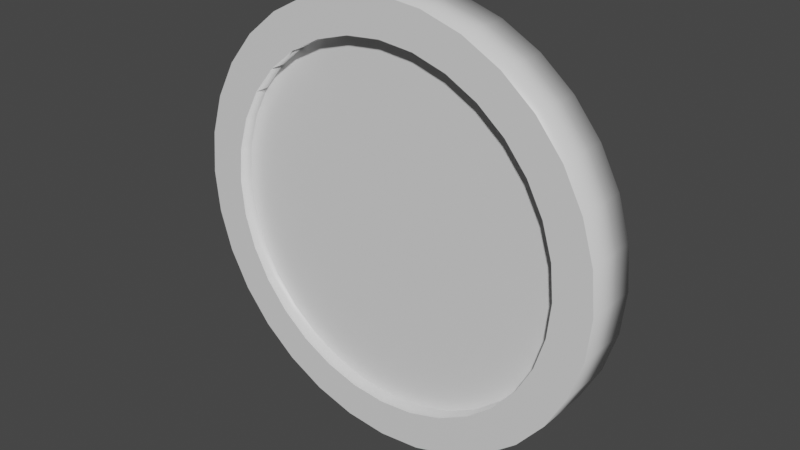 # Source: coin.blend  (saved by Blender 2.92.15; exported with 4.5.12 LTS)
import bpy
from mathutils import Matrix  # noqa: F401  (used for matrix-valued properties, if any)

bpy.ops.wm.read_factory_settings(use_empty=True)
scene = bpy.context.scene
scene.name = 'Scene'

# ---- materials (node trees are filled in below, after node groups)
mat_material = bpy.data.materials.new('Material')
mat_material.alpha_threshold = 0.0
mat_material.use_transparent_shadow = False
mat_material.line_color = (0.0, 0.0, 0.0, 1.0)

# ---- material node trees
mat_material.use_nodes = True; mat_material.node_tree.nodes.clear()
_N = mat_material.node_tree.nodes; _L = mat_material.node_tree.links
n0 = _N.new('ShaderNodeOutputMaterial'); n0.name = 'Material Output'; n0.location = (300, 300)
n1 = _N.new('ShaderNodeBsdfPrincipled'); n1.name = 'Principled BSDF'; n1.location = (10, 300)
n1.distribution = 'GGX'
n1.subsurface_method = 'BURLEY'
n1.inputs[2].default_value = 0.4
n1.inputs[3].default_value = 1.45
n1.inputs[27].default_value = (0.0, 0.0, 0.0, 1.0)
n1.inputs[28].default_value = 1.0
_L.new(n1.outputs[0], n0.inputs[0])
n0.is_active_output = True

# ---- world
world_world = bpy.data.worlds.new('World'); scene.world = world_world
world_world.use_nodes = True; world_world.node_tree.nodes.clear()
_N = world_world.node_tree.nodes; _L = world_world.node_tree.links
n0 = _N.new('ShaderNodeOutputWorld'); n0.name = 'World Output'; n0.location = (300, 300)
n1 = _N.new('ShaderNodeBackground'); n1.name = 'Background'; n1.location = (10, 300)
n1.inputs[0].default_value = (0.05088, 0.05088, 0.05088, 1.0)
_L.new(n1.outputs[0], n0.inputs[0])
n0.is_active_output = True
world_world.color = (0.05088, 0.05088, 0.05088)
world_world.use_sun_shadow = False
world_world.sun_shadow_jitter_overblur = 0.0

# ---- meshes
me_cylinder = bpy.data.meshes.new('Cylinder')
me_cylinder.from_pydata([(-3.309e-08, 0.06244, 0.4133), (-3.309e-08, -0.06244, 0.4133), (0.08064, 0.06244, 0.4054), (0.08064, -0.06244, 0.4054), (0.1582, 0.06244, 0.3819), (0.1582, -0.06244, 0.3819), (0.2296, 0.06244, 0.3437), (0.2296, -0.06244, 0.3437), (0.2923, 0.06244, 0.2923), (0.2923, -0.06244, 0.2923), (0.3437, 0.06244, 0.2296), (0.3437, -0.06244, 0.2296), (0.3819, 0.06244, 0.1582), (0.3819, -0.06244, 0.1582), (0.4054, 0.06244, 0.08064), (0.4054, -0.06244, 0.08064), (0.4133, 0.06244, 2.718e-08), (0.4133, -0.06244, 2.172e-08), (0.4054, 0.06244, -0.08064), (0.4054, -0.06244, -0.08064), (0.3819, 0.06244, -0.1582), (0.3819, -0.06244, -0.1582), (0.3437, 0.06244, -0.2296), (0.3437, -0.06244, -0.2296), (0.2923, 0.06244, -0.2923), (0.2923, -0.06244, -0.2923), (0.2296, 0.06244, -0.3437), (0.2296, -0.06244, -0.3437), (0.1582, 0.06244, -0.3819), (0.1582, -0.06244, -0.3819), (0.08064, 0.06244, -0.4054), (0.08064, -0.06244, -0.4054), (-1.363e-07, 0.06244, -0.4133), (-1.363e-07, -0.06244, -0.4133), (-0.08064, 0.06244, -0.4054), (-0.08064, -0.06244, -0.4054), (-0.1582, 0.06244, -0.3819), (-0.1582, -0.06244, -0.3819), (-0.2296, 0.06244, -0.3437), (-0.2296, -0.06244, -0.3437), (-0.2923, 0.06244, -0.2923), (-0.2923, -0.06244, -0.2923), (-0.3437, 0.06244, -0.2296), (-0.3437, -0.06244, -0.2296), (-0.3819, 0.06244, -0.1582), (-0.3819, -0.06244, -0.1582), (-0.4054, 0.06244, -0.08064), (-0.4054, -0.06244, -0.08064), (-0.4133, 0.06244, 4.064e-07), (-0.4133, -0.06244, 4.009e-07), (-0.4054, 0.06244, 0.08064), (-0.4054, -0.06244, 0.08064), (-0.3819, 0.06244, 0.1582), (-0.3819, -0.06244, 0.1582), (-0.3437, 0.06244, 0.2296), (-0.3437, -0.06244, 0.2296), (-0.2923, 0.06244, 0.2923), (-0.2923, -0.06244, 0.2923), (-0.2296, 0.06244, 0.3437), (-0.2296, -0.06244, 0.3437), (-0.1582, 0.06244, 0.3819), (-0.1582, -0.06244, 0.3819), (-0.08064, 0.06244, 0.4054), (-0.08064, -0.06244, 0.4054), (0.0, 0.06244, 0.5), (0.09755, 0.06244, 0.4904), (0.09755, -0.06244, 0.4904), (0.0, -0.06244, 0.5), (0.1913, 0.06244, 0.4619), (0.1913, -0.06244, 0.4619), (0.2778, 0.06244, 0.4157), (0.2778, -0.06244, 0.4157), (0.3536, 0.06244, 0.3536), (0.3536, -0.06244, 0.3536), (0.4157, 0.06244, 0.2778), (0.4157, -0.06244, 0.2778), (0.4619, 0.06244, 0.1913), (0.4619, -0.06244, 0.1913), (0.4904, 0.06244, 0.09755), (0.4904, -0.06244, 0.09755), (0.5, 0.06244, 4.048e-08), (0.5, -0.06244, 3.502e-08), (0.4904, 0.06244, -0.09755), (0.4904, -0.06244, -0.09755), (0.4619, 0.06244, -0.1913), (0.4619, -0.06244, -0.1913), (0.4157, 0.06244, -0.2778), (0.4157, -0.06244, -0.2778), (0.3536, 0.06244, -0.3536), (0.3536, -0.06244, -0.3536), (0.2778, 0.06244, -0.4157), (0.2778, -0.06244, -0.4157), (0.1913, 0.06244, -0.4619), (0.1913, -0.06244, -0.4619), (0.09755, 0.06244, -0.4904), (0.09755, -0.06244, -0.4904), (-1.629e-07, 0.06244, -0.5), (-1.629e-07, -0.06244, -0.5), (-0.09755, 0.06244, -0.4904), (-0.09755, -0.06244, -0.4904), (-0.1913, 0.06244, -0.4619), (-0.1913, -0.06244, -0.4619), (-0.2778, 0.06244, -0.4157), (-0.2778, -0.06244, -0.4157), (-0.3536, 0.06244, -0.3536), (-0.3536, -0.06244, -0.3536), (-0.4157, 0.06244, -0.2778), (-0.4157, -0.06244, -0.2778), (-0.4619, 0.06244, -0.1913), (-0.4619, -0.06244, -0.1913), (-0.4904, 0.06244, -0.09754), (-0.4904, -0.06244, -0.09754), (-0.5, 0.06244, 4.855e-07), (-0.5, -0.06244, 4.801e-07), (-0.4904, 0.06244, 0.09755), (-0.4904, -0.06244, 0.09755), (-0.4619, 0.06244, 0.1913), (-0.4619, -0.06244, 0.1913), (-0.4157, 0.06244, 0.2778), (-0.4157, -0.06244, 0.2778), (-0.3536, 0.06244, 0.3536), (-0.3536, -0.06244, 0.3536), (-0.2778, 0.06244, 0.4157), (-0.2778, -0.06244, 0.4157), (-0.1913, 0.06244, 0.4619), (-0.1913, -0.06244, 0.4619), (-0.09754, 0.06244, 0.4904), (-0.09754, -0.06244, 0.4904), (-3.309e-08, 0.06244, 0.4133), (0.08064, 0.06244, 0.4054), (0.08064, -0.06244, 0.4054), (-3.309e-08, -0.06244, 0.4133), (0.1582, 0.06244, 0.3819), (0.1582, -0.06244, 0.3819), (0.2296, 0.06244, 0.3437), (0.2296, -0.06244, 0.3437), (0.2923, 0.06244, 0.2923), (0.2923, -0.06244, 0.2923), (0.3437, 0.06244, 0.2296), (0.3437, -0.06244, 0.2296), (0.3819, 0.06244, 0.1582), (0.3819, -0.06244, 0.1582), (0.4054, 0.06244, 0.08064), (0.4054, -0.06244, 0.08064), (0.4133, 0.06244, 2.718e-08), (0.4133, -0.06244, 2.172e-08), (0.4054, 0.06244, -0.08064), (0.4054, -0.06244, -0.08064), (0.3819, 0.06244, -0.1582), (0.3819, -0.06244, -0.1582), (0.3437, 0.06244, -0.2296), (0.3437, -0.06244, -0.2296), (0.2923, 0.06244, -0.2923), (0.2923, -0.06244, -0.2923), (0.2296, 0.06244, -0.3437), (0.2296, -0.06244, -0.3437), (0.1582, 0.06244, -0.3819), (0.1582, -0.06244, -0.3819), (0.08064, 0.06244, -0.4054), (0.08064, -0.06244, -0.4054), (-1.363e-07, 0.06244, -0.4133), (-1.363e-07, -0.06244, -0.4133), (-0.08064, 0.06244, -0.4054), (-0.08064, -0.06244, -0.4054), (-0.1582, 0.06244, -0.3819), (-0.1582, -0.06244, -0.3819), (-0.2296, 0.06244, -0.3437), (-0.2296, -0.06244, -0.3437), (-0.2923, 0.06244, -0.2923), (-0.2923, -0.06244, -0.2923), (-0.3437, 0.06244, -0.2296), (-0.3437, -0.06244, -0.2296), (-0.3819, 0.06244, -0.1582), (-0.3819, -0.06244, -0.1582), (-0.4054, 0.06244, -0.08064), (-0.4054, -0.06244, -0.08064), (-0.4133, 0.06244, 4.064e-07), (-0.4133, -0.06244, 4.009e-07), (-0.4054, 0.06244, 0.08064), (-0.4054, -0.06244, 0.08064), (-0.3819, 0.06244, 0.1582), (-0.3819, -0.06244, 0.1582), (-0.3437, 0.06244, 0.2296), (-0.3437, -0.06244, 0.2296), (-0.2923, 0.06244, 0.2923), (-0.2923, -0.06244, 0.2923), (-0.2296, 0.06244, 0.3437), (-0.2296, -0.06244, 0.3437), (-0.1582, 0.06244, 0.3819), (-0.1582, -0.06244, 0.3819), (-0.08064, 0.06244, 0.4054), (-0.08064, -0.06244, 0.4054), (-3.309e-08, 0.06244, 0.4133), (0.08064, 0.06244, 0.4054), (0.08064, -0.06244, 0.4054), (-3.309e-08, -0.06244, 0.4133), (0.1582, 0.06244, 0.3819), (0.1582, -0.06244, 0.3819), (0.2296, 0.06244, 0.3437), (0.2296, -0.06244, 0.3437), (0.2923, 0.06244, 0.2923), (0.2923, -0.06244, 0.2923), (0.3437, 0.06244, 0.2296), (0.3437, -0.06244, 0.2296), (0.3819, 0.06244, 0.1582), (0.3819, -0.06244, 0.1582), (0.4054, 0.06244, 0.08064), (0.4054, -0.06244, 0.08064), (0.4133, 0.06244, 2.718e-08), (0.4133, -0.06244, 2.172e-08), (0.4054, 0.06244, -0.08064), (0.4054, -0.06244, -0.08064), (0.3819, 0.06244, -0.1582), (0.3819, -0.06244, -0.1582), (0.3437, 0.06244, -0.2296), (0.3437, -0.06244, -0.2296), (0.2923, 0.06244, -0.2923), (0.2923, -0.06244, -0.2923), (0.2296, 0.06244, -0.3437), (0.2296, -0.06244, -0.3437), (0.1582, 0.06244, -0.3819), (0.1582, -0.06244, -0.3819), (0.08064, 0.06244, -0.4054), (0.08064, -0.06244, -0.4054), (-1.363e-07, 0.06244, -0.4133), (-1.363e-07, -0.06244, -0.4133), (-0.08064, 0.06244, -0.4054), (-0.08064, -0.06244, -0.4054), (-0.1582, 0.06244, -0.3819), (-0.1582, -0.06244, -0.3819), (-0.2296, 0.06244, -0.3437), (-0.2296, -0.06244, -0.3437), (-0.2923, 0.06244, -0.2923), (-0.2923, -0.06244, -0.2923), (-0.3437, 0.06244, -0.2296), (-0.3437, -0.06244, -0.2296), (-0.3819, 0.06244, -0.1582), (-0.3819, -0.06244, -0.1582), (-0.4054, 0.06244, -0.08064), (-0.4054, -0.06244, -0.08064), (-0.4133, 0.06244, 4.064e-07), (-0.4133, -0.06244, 4.009e-07), (-0.4054, 0.06244, 0.08064), (-0.4054, -0.06244, 0.08064), (-0.3819, 0.06244, 0.1582), (-0.3819, -0.06244, 0.1582), (-0.3437, 0.06244, 0.2296), (-0.3437, -0.06244, 0.2296), (-0.2923, 0.06244, 0.2923), (-0.2923, -0.06244, 0.2923), (-0.2296, 0.06244, 0.3437), (-0.2296, -0.06244, 0.3437), (-0.1582, 0.06244, 0.3819), (-0.1582, -0.06244, 0.3819), (-0.08064, 0.06244, 0.4054), (-0.08064, -0.06244, 0.4054), (-5.017e-10, 0.03008, 0.4133), (0.08064, 0.03008, 0.4054), (0.08064, -0.03008, 0.4054), (-3.671e-08, -0.03008, 0.4133), (0.1582, 0.03008, 0.3819), (0.1582, -0.03008, 0.3819), (0.2296, 0.03008, 0.3437), (0.2296, -0.03008, 0.3437), (0.2923, 0.03008, 0.2923), (0.2923, -0.03008, 0.2923), (0.3437, 0.03008, 0.2296), (0.3437, -0.03008, 0.2296), (0.3819, 0.03008, 0.1582), (0.3819, -0.03008, 0.1582), (0.4054, 0.03008, 0.08064), (0.4054, -0.03008, 0.08064), (0.4133, 0.03008, 2.576e-08), (0.4133, -0.03008, 2.313e-08), (0.4054, 0.03008, -0.08064), (0.4054, -0.03008, -0.08064), (0.3819, 0.03008, -0.1582), (0.3819, -0.03008, -0.1582), (0.3437, 0.03008, -0.2296), (0.3437, -0.03008, -0.2296), (0.2923, 0.03008, -0.2923), (0.2923, -0.03008, -0.2923), (0.2296, 0.03008, -0.3437), (0.2296, -0.03008, -0.3437), (0.1582, 0.03008, -0.3819), (0.1582, -0.03008, -0.3819), (0.08064, 0.03008, -0.4054), (0.08064, -0.03008, -0.4054), (-1.037e-07, 0.03008, -0.4133), (-1.399e-07, -0.03008, -0.4133), (-0.08064, 0.03008, -0.4054), (-0.08064, -0.03008, -0.4054), (-0.1582, 0.03008, -0.3819), (-0.1582, -0.03008, -0.3819), (-0.2296, 0.03008, -0.3437), (-0.2296, -0.03008, -0.3437), (-0.2923, 0.03008, -0.2923), (-0.2923, -0.03008, -0.2923), (-0.3437, 0.03008, -0.2296), (-0.3437, -0.03008, -0.2296), (-0.3819, 0.03008, -0.1582), (-0.3819, -0.03008, -0.1582), (-0.4054, 0.03008, -0.08064), (-0.4054, -0.03008, -0.08064), (-0.4133, 0.03008, 4.05e-07), (-0.4133, -0.03008, 4.023e-07), (-0.4054, 0.03008, 0.08064), (-0.4054, -0.03008, 0.08064), (-0.3819, 0.03008, 0.1582), (-0.3819, -0.03008, 0.1582), (-0.3437, 0.03008, 0.2296), (-0.3437, -0.03008, 0.2296), (-0.2923, 0.03008, 0.2923), (-0.2923, -0.03008, 0.2923), (-0.2296, 0.03008, 0.3437), (-0.2296, -0.03008, 0.3437), (-0.1582, 0.03008, 0.3819), (-0.1582, -0.03008, 0.3819), (-0.08064, 0.03008, 0.4054), (-0.08064, -0.03008, 0.4054)], [], [(64, 67, 66, 65), (65, 66, 69, 68), (68, 69, 71, 70), (70, 71, 73, 72), (72, 73, 75, 74), (74, 75, 77, 76), (76, 77, 79, 78), (78, 79, 81, 80), (80, 81, 83, 82), (82, 83, 85, 84), (84, 85, 87, 86), (86, 87, 89, 88), (88, 89, 91, 90), (90, 91, 93, 92), (92, 93, 95, 94), (94, 95, 97, 96), (96, 97, 99, 98), (98, 99, 101, 100), (100, 101, 103, 102), (102, 103, 105, 104), (104, 105, 107, 106), (106, 107, 109, 108), (108, 109, 111, 110), (110, 111, 113, 112), (112, 113, 115, 114), (114, 115, 117, 116), (116, 117, 119, 118), (118, 119, 121, 120), (120, 121, 123, 122), (122, 123, 125, 124), (13, 11, 139, 141), (124, 125, 127, 126), (126, 127, 67, 64), (39, 37, 165, 167), (2, 0, 64, 65), (1, 3, 66, 67), (4, 2, 65, 68), (3, 5, 69, 66), (6, 4, 68, 70), (5, 7, 71, 69), (8, 6, 70, 72), (7, 9, 73, 71), (10, 8, 72, 74), (9, 11, 75, 73), (12, 10, 74, 76), (11, 13, 77, 75), (14, 12, 76, 78), (13, 15, 79, 77), (16, 14, 78, 80), (15, 17, 81, 79), (18, 16, 80, 82), (17, 19, 83, 81), (20, 18, 82, 84), (19, 21, 85, 83), (22, 20, 84, 86), (21, 23, 87, 85), (24, 22, 86, 88), (23, 25, 89, 87), (26, 24, 88, 90), (25, 27, 91, 89), (28, 26, 90, 92), (27, 29, 93, 91), (30, 28, 92, 94), (29, 31, 95, 93), (32, 30, 94, 96), (31, 33, 97, 95), (34, 32, 96, 98), (33, 35, 99, 97), (36, 34, 98, 100), (35, 37, 101, 99), (38, 36, 100, 102), (37, 39, 103, 101), (40, 38, 102, 104), (39, 41, 105, 103), (42, 40, 104, 106), (41, 43, 107, 105), (44, 42, 106, 108), (43, 45, 109, 107), (46, 44, 108, 110), (45, 47, 111, 109), (48, 46, 110, 112), (47, 49, 113, 111), (50, 48, 112, 114), (49, 51, 115, 113), (52, 50, 114, 116), (51, 53, 117, 115), (54, 52, 116, 118), (53, 55, 119, 117), (56, 54, 118, 120), (55, 57, 121, 119), (58, 56, 120, 122), (57, 59, 123, 121), (60, 58, 122, 124), (59, 61, 125, 123), (62, 60, 124, 126), (61, 63, 127, 125), (0, 62, 126, 64), (63, 1, 67, 127), (142, 144, 208, 206), (168, 170, 234, 232), (38, 40, 168, 166), (12, 14, 142, 140), (41, 39, 167, 169), (15, 13, 141, 143), (40, 42, 170, 168), (14, 16, 144, 142), (43, 41, 169, 171), (17, 15, 143, 145), (42, 44, 172, 170), (16, 18, 146, 144), (45, 43, 171, 173), (19, 17, 145, 147), (44, 46, 174, 172), (18, 20, 148, 146), (47, 45, 173, 175), (21, 19, 147, 149), (46, 48, 176, 174), (20, 22, 150, 148), (49, 47, 175, 177), (23, 21, 149, 151), (48, 50, 178, 176), (22, 24, 152, 150), (51, 49, 177, 179), (25, 23, 151, 153), (50, 52, 180, 178), (24, 26, 154, 152), (53, 51, 179, 181), (27, 25, 153, 155), (52, 54, 182, 180), (26, 28, 156, 154), (0, 2, 129, 128), (55, 53, 181, 183), (29, 27, 155, 157), (3, 1, 131, 130), (54, 56, 184, 182), (28, 30, 158, 156), (2, 4, 132, 129), (57, 55, 183, 185), (31, 29, 157, 159), (5, 3, 130, 133), (56, 58, 186, 184), (30, 32, 160, 158), (4, 6, 134, 132), (59, 57, 185, 187), (33, 31, 159, 161), (7, 5, 133, 135), (58, 60, 188, 186), (32, 34, 162, 160), (6, 8, 136, 134), (61, 59, 187, 189), (35, 33, 161, 163), (9, 7, 135, 137), (60, 62, 190, 188), (34, 36, 164, 162), (8, 10, 138, 136), (63, 61, 189, 191), (37, 35, 163, 165), (11, 9, 137, 139), (62, 0, 128, 190), (36, 38, 166, 164), (10, 12, 140, 138), (1, 63, 191, 131), (211, 209, 273, 275), (237, 235, 299, 301), (171, 169, 233, 235), (145, 143, 207, 209), (170, 172, 236, 234), (144, 146, 210, 208), (173, 171, 235, 237), (147, 145, 209, 211), (172, 174, 238, 236), (146, 148, 212, 210), (175, 173, 237, 239), (149, 147, 211, 213), (174, 176, 240, 238), (148, 150, 214, 212), (177, 175, 239, 241), (151, 149, 213, 215), (176, 178, 242, 240), (150, 152, 216, 214), (179, 177, 241, 243), (153, 151, 215, 217), (178, 180, 244, 242), (152, 154, 218, 216), (181, 179, 243, 245), (155, 153, 217, 219), (180, 182, 246, 244), (154, 156, 220, 218), (128, 129, 193, 192), (183, 181, 245, 247), (157, 155, 219, 221), (130, 131, 195, 194), (182, 184, 248, 246), (156, 158, 222, 220), (129, 132, 196, 193), (185, 183, 247, 249), (159, 157, 221, 223), (133, 130, 194, 197), (184, 186, 250, 248), (158, 160, 224, 222), (132, 134, 198, 196), (187, 185, 249, 251), (161, 159, 223, 225), (135, 133, 197, 199), (186, 188, 252, 250), (160, 162, 226, 224), (134, 136, 200, 198), (189, 187, 251, 253), (163, 161, 225, 227), (137, 135, 199, 201), (188, 190, 254, 252), (162, 164, 228, 226), (136, 138, 202, 200), (191, 189, 253, 255), (165, 163, 227, 229), (139, 137, 201, 203), (190, 128, 192, 254), (164, 166, 230, 228), (138, 140, 204, 202), (131, 191, 255, 195), (167, 165, 229, 231), (141, 139, 203, 205), (166, 168, 232, 230), (140, 142, 206, 204), (169, 167, 231, 233), (143, 141, 205, 207), (258, 259, 319, 317, 315, 313, 311, 309, 307, 305, 303, 301, 299, 297, 295, 293, 291, 289, 287, 285, 283, 281, 279, 277, 275, 273, 271, 269, 267, 265, 263, 261), (256, 257, 260, 262, 264, 266, 268, 270, 272, 274, 276, 278, 280, 282, 284, 286, 288, 290, 292, 294, 296, 298, 300, 302, 304, 306, 308, 310, 312, 314, 316, 318), (236, 238, 302, 300), (210, 212, 276, 274), (239, 237, 301, 303), (213, 211, 275, 277), (238, 240, 304, 302), (212, 214, 278, 276), (241, 239, 303, 305), (215, 213, 277, 279), (240, 242, 306, 304), (214, 216, 280, 278), (243, 241, 305, 307), (217, 215, 279, 281), (242, 244, 308, 306), (216, 218, 282, 280), (245, 243, 307, 309), (219, 217, 281, 283), (244, 246, 310, 308), (218, 220, 284, 282), (192, 193, 257, 256), (247, 245, 309, 311), (221, 219, 283, 285), (194, 195, 259, 258), (246, 248, 312, 310), (220, 222, 286, 284), (193, 196, 260, 257), (249, 247, 311, 313), (223, 221, 285, 287), (197, 194, 258, 261), (248, 250, 314, 312), (222, 224, 288, 286), (196, 198, 262, 260), (251, 249, 313, 315), (225, 223, 287, 289), (199, 197, 261, 263), (250, 252, 316, 314), (224, 226, 290, 288), (198, 200, 264, 262), (253, 251, 315, 317), (227, 225, 289, 291), (201, 199, 263, 265), (252, 254, 318, 316), (226, 228, 292, 290), (200, 202, 266, 264), (255, 253, 317, 319), (229, 227, 291, 293), (203, 201, 265, 267), (254, 192, 256, 318), (228, 230, 294, 292), (202, 204, 268, 266), (195, 255, 319, 259), (231, 229, 293, 295), (205, 203, 267, 269), (230, 232, 296, 294), (204, 206, 270, 268), (233, 231, 295, 297), (207, 205, 269, 271), (232, 234, 298, 296), (206, 208, 272, 270), (235, 233, 297, 299), (209, 207, 271, 273), (234, 236, 300, 298), (208, 210, 274, 272)])
me_cylinder.polygons.foreach_set('use_smooth', [1, 1, 1, 1, 1, 1, 1, 1, 1, 1, 1, 1, 1, 1, 1, 1, 1, 1, 1, 1, 1, 1, 1, 1, 1, 1, 1, 1, 1, 1, 0, 1, 1, 0, 0, 0, 0, 0, 0, 0, 0, 0, 0, 0, 0, 0, 0, 0, 0, 0, 0, 0, 0, 0, 0, 0, 0, 0, 0, 0, 0, 0, 0, 0, 0, 0, 0, 0, 0, 0, 0, 0, 0, 0, 0, 0, 0, 0, 0, 0, 0, 0, 0, 0, 0, 0, 0, 0, 0, 0, 0, 0, 0, 0, 0, 0, 0, 0, 0, 0, 0, 0, 0, 0, 0, 0, 0, 0, 0, 0, 0, 0, 0, 0, 0, 0, 0, 0, 0, 0, 0, 0, 0, 0, 0, 0, 0, 0, 0, 0, 0, 0, 0, 0, 0, 0, 0, 0, 0, 0, 0, 0, 0, 0, 0, 0, 0, 0, 0, 0, 0, 0, 0, 0, 0, 0, 0, 0, 0, 0, 0, 0, 1, 1, 0, 0, 0, 0, 0, 0, 0, 0, 0, 0, 0, 0, 0, 0, 0, 0, 0, 0, 0, 0, 0, 0, 0, 0, 0, 0, 0, 0, 0, 0, 0, 0, 0, 0, 0, 0, 0, 0, 0, 0, 0, 0, 0, 0, 0, 0, 0, 0, 0, 0, 0, 0, 0, 0, 0, 0, 0, 0, 0, 0, 0, 0, 0, 0, 1, 1, 1, 1, 1, 1, 1, 1, 1, 1, 1, 1, 1, 1, 1, 1, 1, 1, 1, 1, 1, 1, 1, 1, 1, 1, 1, 1, 1, 1, 1, 1, 1, 1, 1, 1, 1, 1, 1, 1, 1, 1, 1, 1, 1, 1, 1, 1, 1, 1, 1, 1, 1, 1, 1, 1, 1, 1, 1, 1, 1, 1])
_uv = me_cylinder.uv_layers.new(name='UVMap')
_uv.uv.foreach_set('vector', [1.0, 0.5, 1.0, 1.0, 0.9688, 1.0, 0.9688, 0.5, 0.9688, 0.5, 0.9688, 1.0, 0.9375, 1.0, 0.9375, 0.5, 0.9375, 0.5, 0.9375, 1.0, 0.9062, 1.0, 0.9062, 0.5, 0.9062, 0.5, 0.9062, 1.0, 0.875, 1.0, 0.875, 0.5, 0.875, 0.5, 0.875, 1.0, 0.8438, 1.0, 0.8438, 0.5, 0.8438, 0.5, 0.8438, 1.0, 0.8125, 1.0, 0.8125, 0.5, 0.8125, 0.5, 0.8125, 1.0, 0.7812, 1.0, 0.7812, 0.5, 0.7812, 0.5, 0.7812, 1.0, 0.75, 1.0, 0.75, 0.5, 0.75, 0.5, 0.75, 1.0, 0.7188, 1.0, 0.7188, 0.5, 0.7188, 0.5, 0.7188, 1.0, 0.6875, 1.0, 0.6875, 0.5, 0.6875, 0.5, 0.6875, 1.0, 0.6562, 1.0, 0.6562, 0.5, 0.6562, 0.5, 0.6562, 1.0, 0.625, 1.0, 0.625, 0.5, 0.625, 0.5, 0.625, 1.0, 0.5938, 1.0, 0.5938, 0.5, 0.5938, 0.5, 0.5938, 1.0, 0.5625, 1.0, 0.5625, 0.5, 0.5625, 0.5, 0.5625, 1.0, 0.5312, 1.0, 0.5312, 0.5, 0.5312, 0.5, 0.5312, 1.0, 0.5, 1.0, 0.5, 0.5, 0.5, 0.5, 0.5, 1.0, 0.4688, 1.0, 0.4688, 0.5, 0.4688, 0.5, 0.4688, 1.0, 0.4375, 1.0, 0.4375, 0.5, 0.4375, 0.5, 0.4375, 1.0, 0.4062, 1.0, 0.4062, 0.5, 0.4062, 0.5, 0.4062, 1.0, 0.375, 1.0, 0.375, 0.5, 0.375, 0.5, 0.375, 1.0, 0.3438, 1.0, 0.3438, 0.5, 0.3438, 0.5, 0.3438, 1.0, 0.3125, 1.0, 0.3125, 0.5, 0.3125, 0.5, 0.3125, 1.0, 0.2812, 1.0, 0.2812, 0.5, 0.2812, 0.5, 0.2812, 1.0, 0.25, 1.0, 0.25, 0.5, 0.25, 0.5, 0.25, 1.0, 0.2188, 1.0, 0.2188, 0.5, 0.2188, 0.5, 0.2188, 1.0, 0.1875, 1.0, 0.1875, 0.5, 0.1875, 0.5, 0.1875, 1.0, 0.1562, 1.0, 0.1562, 0.5, 0.1562, 0.5, 0.1562, 1.0, 0.125, 1.0, 0.125, 0.5, 0.125, 0.5, 0.125, 1.0, 0.09375, 1.0, 0.09375, 0.5, 0.09375, 0.5, 0.09375, 1.0, 0.0625, 1.0, 0.0625, 0.5, 0.4333, 0.3259, 0.415, 0.3602, 0.415, 0.3602, 0.4333, 0.3259, 0.0625, 0.5, 0.0625, 1.0, 0.03125, 1.0, 0.03125, 0.5, 0.03125, 0.5, 0.03125, 1.0, 0.0, 1.0, 0.0, 0.5, 0.1398, 0.08503, 0.1741, 0.0667, 0.1741, 0.0667, 0.1398, 0.08503, 0.7887, 0.4446, 0.75, 0.4484, 0.75, 0.49, 0.7968, 0.4854, 0.25, 0.4484, 0.2887, 0.4446, 0.2968, 0.4854, 0.25, 0.49, 0.8259, 0.4333, 0.7887, 0.4446, 0.7968, 0.4854, 0.8418, 0.4717, 0.2887, 0.4446, 0.3259, 0.4333, 0.3418, 0.4717, 0.2968, 0.4854, 0.8602, 0.415, 0.8259, 0.4333, 0.8418, 0.4717, 0.8833, 0.4496, 0.3259, 0.4333, 0.3602, 0.415, 0.3833, 0.4496, 0.3418, 0.4717, 0.8903, 0.3903, 0.8602, 0.415, 0.8833, 0.4496, 0.9197, 0.4197, 0.3602, 0.415, 0.3903, 0.3903, 0.4197, 0.4197, 0.3833, 0.4496, 0.915, 0.3602, 0.8903, 0.3903, 0.9197, 0.4197, 0.9496, 0.3833, 0.3903, 0.3903, 0.415, 0.3602, 0.4496, 0.3833, 0.4197, 0.4197, 0.9333, 0.3259, 0.915, 0.3602, 0.9496, 0.3833, 0.9717, 0.3418, 0.415, 0.3602, 0.4333, 0.3259, 0.4717, 0.3418, 0.4496, 0.3833, 0.9446, 0.2887, 0.9333, 0.3259, 0.9717, 0.3418, 0.9854, 0.2968, 0.4333, 0.3259, 0.4446, 0.2887, 0.4854, 0.2968, 0.4717, 0.3418, 0.9484, 0.25, 0.9446, 0.2887, 0.9854, 0.2968, 0.99, 0.25, 0.4446, 0.2887, 0.4484, 0.25, 0.49, 0.25, 0.4854, 0.2968, 0.9446, 0.2113, 0.9484, 0.25, 0.99, 0.25, 0.9854, 0.2032, 0.4484, 0.25, 0.4446, 0.2113, 0.4854, 0.2032, 0.49, 0.25, 0.9333, 0.1741, 0.9446, 0.2113, 0.9854, 0.2032, 0.9717, 0.1582, 0.4446, 0.2113, 0.4333, 0.1741, 0.4717, 0.1582, 0.4854, 0.2032, 0.915, 0.1398, 0.9333, 0.1741, 0.9717, 0.1582, 0.9496, 0.1167, 0.4333, 0.1741, 0.415, 0.1398, 0.4496, 0.1167, 0.4717, 0.1582, 0.8903, 0.1097, 0.915, 0.1398, 0.9496, 0.1167, 0.9197, 0.08029, 0.415, 0.1398, 0.3903, 0.1097, 0.4197, 0.08029, 0.4496, 0.1167, 0.8602, 0.08503, 0.8903, 0.1097, 0.9197, 0.08029, 0.8833, 0.05045, 0.3903, 0.1097, 0.3602, 0.08503, 0.3833, 0.05045, 0.4197, 0.08029, 0.8259, 0.0667, 0.8602, 0.08503, 0.8833, 0.05045, 0.8418, 0.02827, 0.3602, 0.08503, 0.3259, 0.0667, 0.3418, 0.02827, 0.3833, 0.05045, 0.7887, 0.05541, 0.8259, 0.0667, 0.8418, 0.02827, 0.7968, 0.01461, 0.3259, 0.0667, 0.2887, 0.05541, 0.2968, 0.01461, 0.3418, 0.02827, 0.75, 0.0516, 0.7887, 0.05541, 0.7968, 0.01461, 0.75, 0.01, 0.2887, 0.05541, 0.25, 0.0516, 0.25, 0.01, 0.2968, 0.01461, 0.7113, 0.05541, 0.75, 0.0516, 0.75, 0.01, 0.7032, 0.01461, 0.25, 0.0516, 0.2113, 0.05541, 0.2032, 0.01461, 0.25, 0.01, 0.6741, 0.0667, 0.7113, 0.05541, 0.7032, 0.01461, 0.6582, 0.02827, 0.2113, 0.05541, 0.1741, 0.0667, 0.1582, 0.02827, 0.2032, 0.01461, 0.6398, 0.08503, 0.6741, 0.0667, 0.6582, 0.02827, 0.6167, 0.05045, 0.1741, 0.0667, 0.1398, 0.08503, 0.1167, 0.05045, 0.1582, 0.02827, 0.6097, 0.1097, 0.6398, 0.08503, 0.6167, 0.05045, 0.5803, 0.08029, 0.1398, 0.08503, 0.1097, 0.1097, 0.08029, 0.08029, 0.1167, 0.05045, 0.585, 0.1398, 0.6097, 0.1097, 0.5803, 0.08029, 0.5504, 0.1167, 0.1097, 0.1097, 0.08503, 0.1398, 0.05045, 0.1167, 0.08029, 0.08029, 0.5667, 0.1741, 0.585, 0.1398, 0.5504, 0.1167, 0.5283, 0.1582, 0.08503, 0.1398, 0.0667, 0.1741, 0.02827, 0.1582, 0.05045, 0.1167, 0.5554, 0.2113, 0.5667, 0.1741, 0.5283, 0.1582, 0.5146, 0.2032, 0.0667, 0.1741, 0.05541, 0.2113, 0.01461, 0.2032, 0.02827, 0.1582, 0.5516, 0.25, 0.5554, 0.2113, 0.5146, 0.2032, 0.51, 0.25, 0.05541, 0.2113, 0.0516, 0.25, 0.01, 0.25, 0.01461, 0.2032, 0.5554, 0.2887, 0.5516, 0.25, 0.51, 0.25, 0.5146, 0.2968, 0.0516, 0.25, 0.05541, 0.2887, 0.01461, 0.2968, 0.01, 0.25, 0.5667, 0.3259, 0.5554, 0.2887, 0.5146, 0.2968, 0.5283, 0.3418, 0.05541, 0.2887, 0.0667, 0.3259, 0.02827, 0.3418, 0.01461, 0.2968, 0.585, 0.3602, 0.5667, 0.3259, 0.5283, 0.3418, 0.5504, 0.3833, 0.0667, 0.3259, 0.08503, 0.3602, 0.05045, 0.3833, 0.02827, 0.3418, 0.6097, 0.3903, 0.585, 0.3602, 0.5504, 0.3833, 0.5803, 0.4197, 0.08503, 0.3602, 0.1097, 0.3903, 0.08029, 0.4197, 0.05045, 0.3833, 0.6398, 0.415, 0.6097, 0.3903, 0.5803, 0.4197, 0.6167, 0.4496, 0.1097, 0.3903, 0.1398, 0.415, 0.1167, 0.4496, 0.08029, 0.4197, 0.6741, 0.4333, 0.6398, 0.415, 0.6167, 0.4496, 0.6582, 0.4717, 0.1398, 0.415, 0.1741, 0.4333, 0.1582, 0.4717, 0.1167, 0.4496, 0.7113, 0.4446, 0.6741, 0.4333, 0.6582, 0.4717, 0.7032, 0.4854, 0.1741, 0.4333, 0.2113, 0.4446, 0.2032, 0.4854, 0.1582, 0.4717, 0.75, 0.4484, 0.7113, 0.4446, 0.7032, 0.4854, 0.75, 0.49, 0.2113, 0.4446, 0.25, 0.4484, 0.25, 0.49, 0.2032, 0.4854, 0.9446, 0.2887, 0.9484, 0.25, 0.9484, 0.25, 0.9446, 0.2887, 0.6097, 0.1097, 0.585, 0.1398, 0.585, 0.1398, 0.6097, 0.1097, 0.6398, 0.08503, 0.6097, 0.1097, 0.6097, 0.1097, 0.6398, 0.08503, 0.9333, 0.3259, 0.9446, 0.2887, 0.9446, 0.2887, 0.9333, 0.3259, 0.1097, 0.1097, 0.1398, 0.08503, 0.1398, 0.08503, 0.1097, 0.1097, 0.4446, 0.2887, 0.4333, 0.3259, 0.4333, 0.3259, 0.4446, 0.2887, 0.6097, 0.1097, 0.585, 0.1398, 0.585, 0.1398, 0.6097, 0.1097, 0.9446, 0.2887, 0.9484, 0.25, 0.9484, 0.25, 0.9446, 0.2887, 0.08503, 0.1398, 0.1097, 0.1097, 0.1097, 0.1097, 0.08503, 0.1398, 0.4484, 0.25, 0.4446, 0.2887, 0.4446, 0.2887, 0.4484, 0.25, 0.585, 0.1398, 0.5667, 0.1741, 0.5667, 0.1741, 0.585, 0.1398, 0.9484, 0.25, 0.9446, 0.2113, 0.9446, 0.2113, 0.9484, 0.25, 0.0667, 0.1741, 0.08503, 0.1398, 0.08503, 0.1398, 0.0667, 0.1741, 0.4446, 0.2113, 0.4484, 0.25, 0.4484, 0.25, 0.4446, 0.2113, 0.5667, 0.1741, 0.5554, 0.2113, 0.5554, 0.2113, 0.5667, 0.1741, 0.9446, 0.2113, 0.9333, 0.1741, 0.9333, 0.1741, 0.9446, 0.2113, 0.05541, 0.2113, 0.0667, 0.1741, 0.0667, 0.1741, 0.05541, 0.2113, 0.4333, 0.1741, 0.4446, 0.2113, 0.4446, 0.2113, 0.4333, 0.1741, 0.5554, 0.2113, 0.5516, 0.25, 0.5516, 0.25, 0.5554, 0.2113, 0.9333, 0.1741, 0.915, 0.1398, 0.915, 0.1398, 0.9333, 0.1741, 0.0516, 0.25, 0.05541, 0.2113, 0.05541, 0.2113, 0.0516, 0.25, 0.415, 0.1398, 0.4333, 0.1741, 0.4333, 0.1741, 0.415, 0.1398, 0.5516, 0.25, 0.5554, 0.2887, 0.5554, 0.2887, 0.5516, 0.25, 0.915, 0.1398, 0.8903, 0.1097, 0.8903, 0.1097, 0.915, 0.1398, 0.05541, 0.2887, 0.0516, 0.25, 0.0516, 0.25, 0.05541, 0.2887, 0.3903, 0.1097, 0.415, 0.1398, 0.415, 0.1398, 0.3903, 0.1097, 0.5554, 0.2887, 0.5667, 0.3259, 0.5667, 0.3259, 0.5554, 0.2887, 0.8903, 0.1097, 0.8602, 0.08503, 0.8602, 0.08503, 0.8903, 0.1097, 0.0667, 0.3259, 0.05541, 0.2887, 0.05541, 0.2887, 0.0667, 0.3259, 0.3602, 0.08503, 0.3903, 0.1097, 0.3903, 0.1097, 0.3602, 0.08503, 0.5667, 0.3259, 0.585, 0.3602, 0.585, 0.3602, 0.5667, 0.3259, 0.8602, 0.08503, 0.8259, 0.0667, 0.8259, 0.0667, 0.8602, 0.08503, 0.75, 0.4484, 0.7887, 0.4446, 0.7887, 0.4446, 0.75, 0.4484, 0.08503, 0.3602, 0.0667, 0.3259, 0.0667, 0.3259, 0.08503, 0.3602, 0.3259, 0.0667, 0.3602, 0.08503, 0.3602, 0.08503, 0.3259, 0.0667, 0.2887, 0.4446, 0.25, 0.4484, 0.25, 0.4484, 0.2887, 0.4446, 0.585, 0.3602, 0.6097, 0.3903, 0.6097, 0.3903, 0.585, 0.3602, 0.8259, 0.0667, 0.7887, 0.05541, 0.7887, 0.05541, 0.8259, 0.0667, 0.7887, 0.4446, 0.8259, 0.4333, 0.8259, 0.4333, 0.7887, 0.4446, 0.1097, 0.3903, 0.08503, 0.3602, 0.08503, 0.3602, 0.1097, 0.3903, 0.2887, 0.05541, 0.3259, 0.0667, 0.3259, 0.0667, 0.2887, 0.05541, 0.3259, 0.4333, 0.2887, 0.4446, 0.2887, 0.4446, 0.3259, 0.4333, 0.6097, 0.3903, 0.6398, 0.415, 0.6398, 0.415, 0.6097, 0.3903, 0.7887, 0.05541, 0.75, 0.0516, 0.75, 0.0516, 0.7887, 0.05541, 0.8259, 0.4333, 0.8602, 0.415, 0.8602, 0.415, 0.8259, 0.4333, 0.1398, 0.415, 0.1097, 0.3903, 0.1097, 0.3903, 0.1398, 0.415, 0.25, 0.0516, 0.2887, 0.05541, 0.2887, 0.05541, 0.25, 0.0516, 0.3602, 0.415, 0.3259, 0.4333, 0.3259, 0.4333, 0.3602, 0.415, 0.6398, 0.415, 0.6741, 0.4333, 0.6741, 0.4333, 0.6398, 0.415, 0.75, 0.0516, 0.7113, 0.05541, 0.7113, 0.05541, 0.75, 0.0516, 0.8602, 0.415, 0.8903, 0.3903, 0.8903, 0.3903, 0.8602, 0.415, 0.1741, 0.4333, 0.1398, 0.415, 0.1398, 0.415, 0.1741, 0.4333, 0.2113, 0.05541, 0.25, 0.0516, 0.25, 0.0516, 0.2113, 0.05541, 0.3903, 0.3903, 0.3602, 0.415, 0.3602, 0.415, 0.3903, 0.3903, 0.6741, 0.4333, 0.7113, 0.4446, 0.7113, 0.4446, 0.6741, 0.4333, 0.7113, 0.05541, 0.6741, 0.0667, 0.6741, 0.0667, 0.7113, 0.05541, 0.8903, 0.3903, 0.915, 0.3602, 0.915, 0.3602, 0.8903, 0.3903, 0.2113, 0.4446, 0.1741, 0.4333, 0.1741, 0.4333, 0.2113, 0.4446, 0.1741, 0.0667, 0.2113, 0.05541, 0.2113, 0.05541, 0.1741, 0.0667, 0.415, 0.3602, 0.3903, 0.3903, 0.3903, 0.3903, 0.415, 0.3602, 0.7113, 0.4446, 0.75, 0.4484, 0.75, 0.4484, 0.7113, 0.4446, 0.6741, 0.0667, 0.6398, 0.08503, 0.6398, 0.08503, 0.6741, 0.0667, 0.915, 0.3602, 0.9333, 0.3259, 0.9333, 0.3259, 0.915, 0.3602, 0.25, 0.4484, 0.2113, 0.4446, 0.2113, 0.4446, 0.25, 0.4484, 0.4446, 0.2113, 0.4484, 0.25, 0.4484, 0.25, 0.4446, 0.2113, 0.0667, 0.1741, 0.08503, 0.1398, 0.08503, 0.1398, 0.0667, 0.1741, 0.08503, 0.1398, 0.1097, 0.1097, 0.1097, 0.1097, 0.08503, 0.1398, 0.4484, 0.25, 0.4446, 0.2887, 0.4446, 0.2887, 0.4484, 0.25, 0.585, 0.1398, 0.5667, 0.1741, 0.5667, 0.1741, 0.585, 0.1398, 0.9484, 0.25, 0.9446, 0.2113, 0.9446, 0.2113, 0.9484, 0.25, 0.0667, 0.1741, 0.08503, 0.1398, 0.08503, 0.1398, 0.0667, 0.1741, 0.4446, 0.2113, 0.4484, 0.25, 0.4484, 0.25, 0.4446, 0.2113, 0.5667, 0.1741, 0.5554, 0.2113, 0.5554, 0.2113, 0.5667, 0.1741, 0.9446, 0.2113, 0.9333, 0.1741, 0.9333, 0.1741, 0.9446, 0.2113, 0.05541, 0.2113, 0.0667, 0.1741, 0.0667, 0.1741, 0.05541, 0.2113, 0.4333, 0.1741, 0.4446, 0.2113, 0.4446, 0.2113, 0.4333, 0.1741, 0.5554, 0.2113, 0.5516, 0.25, 0.5516, 0.25, 0.5554, 0.2113, 0.9333, 0.1741, 0.915, 0.1398, 0.915, 0.1398, 0.9333, 0.1741, 0.0516, 0.25, 0.05541, 0.2113, 0.05541, 0.2113, 0.0516, 0.25, 0.415, 0.1398, 0.4333, 0.1741, 0.4333, 0.1741, 0.415, 0.1398, 0.5516, 0.25, 0.5554, 0.2887, 0.5554, 0.2887, 0.5516, 0.25, 0.915, 0.1398, 0.8903, 0.1097, 0.8903, 0.1097, 0.915, 0.1398, 0.05541, 0.2887, 0.0516, 0.25, 0.0516, 0.25, 0.05541, 0.2887, 0.3903, 0.1097, 0.415, 0.1398, 0.415, 0.1398, 0.3903, 0.1097, 0.5554, 0.2887, 0.5667, 0.3259, 0.5667, 0.3259, 0.5554, 0.2887, 0.8903, 0.1097, 0.8602, 0.08503, 0.8602, 0.08503, 0.8903, 0.1097, 0.0667, 0.3259, 0.05541, 0.2887, 0.05541, 0.2887, 0.0667, 0.3259, 0.3602, 0.08503, 0.3903, 0.1097, 0.3903, 0.1097, 0.3602, 0.08503, 0.5667, 0.3259, 0.585, 0.3602, 0.585, 0.3602, 0.5667, 0.3259, 0.8602, 0.08503, 0.8259, 0.0667, 0.8259, 0.0667, 0.8602, 0.08503, 0.75, 0.4484, 0.7887, 0.4446, 0.7887, 0.4446, 0.75, 0.4484, 0.08503, 0.3602, 0.0667, 0.3259, 0.0667, 0.3259, 0.08503, 0.3602, 0.3259, 0.0667, 0.3602, 0.08503, 0.3602, 0.08503, 0.3259, 0.0667, 0.2887, 0.4446, 0.25, 0.4484, 0.25, 0.4484, 0.2887, 0.4446, 0.585, 0.3602, 0.6097, 0.3903, 0.6097, 0.3903, 0.585, 0.3602, 0.8259, 0.0667, 0.7887, 0.05541, 0.7887, 0.05541, 0.8259, 0.0667, 0.7887, 0.4446, 0.8259, 0.4333, 0.8259, 0.4333, 0.7887, 0.4446, 0.1097, 0.3903, 0.08503, 0.3602, 0.08503, 0.3602, 0.1097, 0.3903, 0.2887, 0.05541, 0.3259, 0.0667, 0.3259, 0.0667, 0.2887, 0.05541, 0.3259, 0.4333, 0.2887, 0.4446, 0.2887, 0.4446, 0.3259, 0.4333, 0.6097, 0.3903, 0.6398, 0.415, 0.6398, 0.415, 0.6097, 0.3903, 0.7887, 0.05541, 0.75, 0.0516, 0.75, 0.0516, 0.7887, 0.05541, 0.8259, 0.4333, 0.8602, 0.415, 0.8602, 0.415, 0.8259, 0.4333, 0.1398, 0.415, 0.1097, 0.3903, 0.1097, 0.3903, 0.1398, 0.415, 0.25, 0.0516, 0.2887, 0.05541, 0.2887, 0.05541, 0.25, 0.0516, 0.3602, 0.415, 0.3259, 0.4333, 0.3259, 0.4333, 0.3602, 0.415, 0.6398, 0.415, 0.6741, 0.4333, 0.6741, 0.4333, 0.6398, 0.415, 0.75, 0.0516, 0.7113, 0.05541, 0.7113, 0.05541, 0.75, 0.0516, 0.8602, 0.415, 0.8903, 0.3903, 0.8903, 0.3903, 0.8602, 0.415, 0.1741, 0.4333, 0.1398, 0.415, 0.1398, 0.415, 0.1741, 0.4333, 0.2113, 0.05541, 0.25, 0.0516, 0.25, 0.0516, 0.2113, 0.05541, 0.3903, 0.3903, 0.3602, 0.415, 0.3602, 0.415, 0.3903, 0.3903, 0.6741, 0.4333, 0.7113, 0.4446, 0.7113, 0.4446, 0.6741, 0.4333, 0.7113, 0.05541, 0.6741, 0.0667, 0.6741, 0.0667, 0.7113, 0.05541, 0.8903, 0.3903, 0.915, 0.3602, 0.915, 0.3602, 0.8903, 0.3903, 0.2113, 0.4446, 0.1741, 0.4333, 0.1741, 0.4333, 0.2113, 0.4446, 0.1741, 0.0667, 0.2113, 0.05541, 0.2113, 0.05541, 0.1741, 0.0667, 0.415, 0.3602, 0.3903, 0.3903, 0.3903, 0.3903, 0.415, 0.3602, 0.7113, 0.4446, 0.75, 0.4484, 0.75, 0.4484, 0.7113, 0.4446, 0.6741, 0.0667, 0.6398, 0.08503, 0.6398, 0.08503, 0.6741, 0.0667, 0.915, 0.3602, 0.9333, 0.3259, 0.9333, 0.3259, 0.915, 0.3602, 0.25, 0.4484, 0.2113, 0.4446, 0.2113, 0.4446, 0.25, 0.4484, 0.1398, 0.08503, 0.1741, 0.0667, 0.1741, 0.0667, 0.1398, 0.08503, 0.4333, 0.3259, 0.415, 0.3602, 0.415, 0.3602, 0.4333, 0.3259, 0.6398, 0.08503, 0.6097, 0.1097, 0.6097, 0.1097, 0.6398, 0.08503, 0.9333, 0.3259, 0.9446, 0.2887, 0.9446, 0.2887, 0.9333, 0.3259, 0.1097, 0.1097, 0.1398, 0.08503, 0.1398, 0.08503, 0.1097, 0.1097, 0.4446, 0.2887, 0.4333, 0.3259, 0.4333, 0.3259, 0.4446, 0.2887, 0.2887, 0.4446, 0.25, 0.4484, 0.2113, 0.4446, 0.1741, 0.4333, 0.1398, 0.415, 0.1097, 0.3903, 0.08503, 0.3602, 0.0667, 0.3259, 0.05541, 0.2887, 0.0516, 0.25, 0.05541, 0.2113, 0.0667, 0.1741, 0.08503, 0.1398, 0.1097, 0.1097, 0.1398, 0.08503, 0.1741, 0.0667, 0.2113, 0.05541, 0.25, 0.0516, 0.2887, 0.05541, 0.3259, 0.0667, 0.3602, 0.08503, 0.3903, 0.1097, 0.415, 0.1398, 0.4333, 0.1741, 0.4446, 0.2113, 0.4484, 0.25, 0.4446, 0.2887, 0.4333, 0.3259, 0.415, 0.3602, 0.3903, 0.3903, 0.3602, 0.415, 0.3259, 0.4333, 0.75, 0.4484, 0.7887, 0.4446, 0.8259, 0.4333, 0.8602, 0.415, 0.8903, 0.3903, 0.915, 0.3602, 0.9333, 0.3259, 0.9446, 0.2887, 0.9484, 0.25, 0.9446, 0.2113, 0.9333, 0.1741, 0.915, 0.1398, 0.8903, 0.1097, 0.8602, 0.08503, 0.8259, 0.0667, 0.7887, 0.05541, 0.75, 0.0516, 0.7113, 0.05541, 0.6741, 0.0667, 0.6398, 0.08503, 0.6097, 0.1097, 0.585, 0.1398, 0.5667, 0.1741, 0.5554, 0.2113, 0.5516, 0.25, 0.5554, 0.2887, 0.5667, 0.3259, 0.585, 0.3602, 0.6097, 0.3903, 0.6398, 0.415, 0.6741, 0.4333, 0.7113, 0.4446, 0.5667, 0.1741, 0.5554, 0.2113, 0.5554, 0.2113, 0.5667, 0.1741, 0.9446, 0.2113, 0.9333, 0.1741, 0.9333, 0.1741, 0.9446, 0.2113, 0.05541, 0.2113, 0.0667, 0.1741, 0.0667, 0.1741, 0.05541, 0.2113, 0.4333, 0.1741, 0.4446, 0.2113, 0.4446, 0.2113, 0.4333, 0.1741, 0.5554, 0.2113, 0.5516, 0.25, 0.5516, 0.25, 0.5554, 0.2113, 0.9333, 0.1741, 0.915, 0.1398, 0.915, 0.1398, 0.9333, 0.1741, 0.0516, 0.25, 0.05541, 0.2113, 0.05541, 0.2113, 0.0516, 0.25, 0.415, 0.1398, 0.4333, 0.1741, 0.4333, 0.1741, 0.415, 0.1398, 0.5516, 0.25, 0.5554, 0.2887, 0.5554, 0.2887, 0.5516, 0.25, 0.915, 0.1398, 0.8903, 0.1097, 0.8903, 0.1097, 0.915, 0.1398, 0.05541, 0.2887, 0.0516, 0.25, 0.0516, 0.25, 0.05541, 0.2887, 0.3903, 0.1097, 0.415, 0.1398, 0.415, 0.1398, 0.3903, 0.1097, 0.5554, 0.2887, 0.5667, 0.3259, 0.5667, 0.3259, 0.5554, 0.2887, 0.8903, 0.1097, 0.8602, 0.08503, 0.8602, 0.08503, 0.8903, 0.1097, 0.0667, 0.3259, 0.05541, 0.2887, 0.05541, 0.2887, 0.0667, 0.3259, 0.3602, 0.08503, 0.3903, 0.1097, 0.3903, 0.1097, 0.3602, 0.08503, 0.5667, 0.3259, 0.585, 0.3602, 0.585, 0.3602, 0.5667, 0.3259, 0.8602, 0.08503, 0.8259, 0.0667, 0.8259, 0.0667, 0.8602, 0.08503, 0.75, 0.4484, 0.7887, 0.4446, 0.7887, 0.4446, 0.75, 0.4484, 0.08503, 0.3602, 0.0667, 0.3259, 0.0667, 0.3259, 0.08503, 0.3602, 0.3259, 0.0667, 0.3602, 0.08503, 0.3602, 0.08503, 0.3259, 0.0667, 0.2887, 0.4446, 0.25, 0.4484, 0.25, 0.4484, 0.2887, 0.4446, 0.585, 0.3602, 0.6097, 0.3903, 0.6097, 0.3903, 0.585, 0.3602, 0.8259, 0.0667, 0.7887, 0.05541, 0.7887, 0.05541, 0.8259, 0.0667, 0.7887, 0.4446, 0.8259, 0.4333, 0.8259, 0.4333, 0.7887, 0.4446, 0.1097, 0.3903, 0.08503, 0.3602, 0.08503, 0.3602, 0.1097, 0.3903, 0.2887, 0.05541, 0.3259, 0.0667, 0.3259, 0.0667, 0.2887, 0.05541, 0.3259, 0.4333, 0.2887, 0.4446, 0.2887, 0.4446, 0.3259, 0.4333, 0.6097, 0.3903, 0.6398, 0.415, 0.6398, 0.415, 0.6097, 0.3903, 0.7887, 0.05541, 0.75, 0.0516, 0.75, 0.0516, 0.7887, 0.05541, 0.8259, 0.4333, 0.8602, 0.415, 0.8602, 0.415, 0.8259, 0.4333, 0.1398, 0.415, 0.1097, 0.3903, 0.1097, 0.3903, 0.1398, 0.415, 0.25, 0.0516, 0.2887, 0.05541, 0.2887, 0.05541, 0.25, 0.0516, 0.3602, 0.415, 0.3259, 0.4333, 0.3259, 0.4333, 0.3602, 0.415, 0.6398, 0.415, 0.6741, 0.4333, 0.6741, 0.4333, 0.6398, 0.415, 0.75, 0.0516, 0.7113, 0.05541, 0.7113, 0.05541, 0.75, 0.0516, 0.8602, 0.415, 0.8903, 0.3903, 0.8903, 0.3903, 0.8602, 0.415, 0.1741, 0.4333, 0.1398, 0.415, 0.1398, 0.415, 0.1741, 0.4333, 0.2113, 0.05541, 0.25, 0.0516, 0.25, 0.0516, 0.2113, 0.05541, 0.3903, 0.3903, 0.3602, 0.415, 0.3602, 0.415, 0.3903, 0.3903, 0.6741, 0.4333, 0.7113, 0.4446, 0.7113, 0.4446, 0.6741, 0.4333, 0.7113, 0.05541, 0.6741, 0.0667, 0.6741, 0.0667, 0.7113, 0.05541, 0.8903, 0.3903, 0.915, 0.3602, 0.915, 0.3602, 0.8903, 0.3903, 0.2113, 0.4446, 0.1741, 0.4333, 0.1741, 0.4333, 0.2113, 0.4446, 0.1741, 0.0667, 0.2113, 0.05541, 0.2113, 0.05541, 0.1741, 0.0667, 0.415, 0.3602, 0.3903, 0.3903, 0.3903, 0.3903, 0.415, 0.3602, 0.7113, 0.4446, 0.75, 0.4484, 0.75, 0.4484, 0.7113, 0.4446, 0.6741, 0.0667, 0.6398, 0.08503, 0.6398, 0.08503, 0.6741, 0.0667, 0.915, 0.3602, 0.9333, 0.3259, 0.9333, 0.3259, 0.915, 0.3602, 0.25, 0.4484, 0.2113, 0.4446, 0.2113, 0.4446, 0.25, 0.4484, 0.1398, 0.08503, 0.1741, 0.0667, 0.1741, 0.0667, 0.1398, 0.08503, 0.4333, 0.3259, 0.415, 0.3602, 0.415, 0.3602, 0.4333, 0.3259, 0.6398, 0.08503, 0.6097, 0.1097, 0.6097, 0.1097, 0.6398, 0.08503, 0.9333, 0.3259, 0.9446, 0.2887, 0.9446, 0.2887, 0.9333, 0.3259, 0.1097, 0.1097, 0.1398, 0.08503, 0.1398, 0.08503, 0.1097, 0.1097, 0.4446, 0.2887, 0.4333, 0.3259, 0.4333, 0.3259, 0.4446, 0.2887, 0.6097, 0.1097, 0.585, 0.1398, 0.585, 0.1398, 0.6097, 0.1097, 0.9446, 0.2887, 0.9484, 0.25, 0.9484, 0.25, 0.9446, 0.2887, 0.08503, 0.1398, 0.1097, 0.1097, 0.1097, 0.1097, 0.08503, 0.1398, 0.4484, 0.25, 0.4446, 0.2887, 0.4446, 0.2887, 0.4484, 0.25, 0.585, 0.1398, 0.5667, 0.1741, 0.5667, 0.1741, 0.585, 0.1398, 0.9484, 0.25, 0.9446, 0.2113, 0.9446, 0.2113, 0.9484, 0.25])
me_cylinder.materials.append(mat_material)
me_cylinder.use_remesh_fix_poles = True
me_cylinder.use_remesh_preserve_attributes = False
me_cylinder.use_mirror_vertex_groups = False
me_cylinder.update()

# ---- objects
ob_coin = bpy.data.objects.new('Coin', me_cylinder)

# ---- transforms, parenting, visibility, modifiers, constraints
ob_coin.location = (0.0, 0.0, 0.0)
ob_coin.lineart.crease_threshold = 0.0

# ---- collection membership
scene.collection.objects.link(ob_coin)

# ---- scene / render settings (as saved in the file)
scene.frame_start = 1; scene.frame_end = 250; scene.frame_set(1)
scene.render.engine = 'BLENDER_EEVEE_NEXT'
scene.cycles.use_denoising = False
scene.cycles.samples = 128
scene.cycles.sampling_pattern = 'TABULATED_SOBOL'
scene.cycles.use_adaptive_sampling = False
scene.cycles.use_light_tree = False
scene.view_settings.view_transform = 'Filmic'
bpy.context.view_layer.update()

# ---- added for rendering (the .blend has no active camera and no usable light): camera, sun
cam_auto = bpy.data.cameras.new('AutoCamera')
cam_auto.lens = 50.0
cam_auto.sensor_width = 36.0
cam_auto.clip_end = 1000.0
ob_auto_camera = bpy.data.objects.new('AutoCamera', cam_auto)
scene.collection.objects.link(ob_auto_camera)
ob_auto_camera.location = (1.31356, -1.57627, 1.05085)
ob_auto_camera.rotation_euler = (1.09748, -7.21219e-08, 0.694738)
scene.camera = ob_auto_camera
light_auto_sun = bpy.data.lights.new('AutoSun', 'SUN')
light_auto_sun.energy = 3.0
light_auto_sun.angle = 0.0523599
ob_auto_sun = bpy.data.objects.new('AutoSun', light_auto_sun)
scene.collection.objects.link(ob_auto_sun)
ob_auto_sun.rotation_euler = (0.872665, 0.174533, 0.523599)
bpy.context.view_layer.update()
